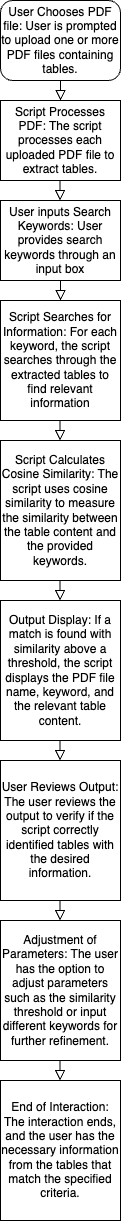

The diagram above was exported from draw.io. Its source (the exported page's mxGraphModel, read from the mxfile embedded in the PNG):
<mxGraphModel dx="228" dy="642" grid="1" gridSize="10" guides="1" tooltips="1" connect="1" arrows="1" fold="1" page="1" pageScale="1" pageWidth="827" pageHeight="1169" math="0" shadow="0">
  <root>
    <mxCell id="WIyWlLk6GJQsqaUBKTNV-0" />
    <mxCell id="WIyWlLk6GJQsqaUBKTNV-1" parent="WIyWlLk6GJQsqaUBKTNV-0" />
    <mxCell id="WIyWlLk6GJQsqaUBKTNV-2" value="" style="rounded=0;html=1;jettySize=auto;orthogonalLoop=1;fontSize=11;endArrow=block;endFill=0;endSize=8;strokeWidth=1;shadow=0;labelBackgroundColor=none;edgeStyle=orthogonalEdgeStyle;" parent="WIyWlLk6GJQsqaUBKTNV-1" source="WIyWlLk6GJQsqaUBKTNV-3" edge="1">
      <mxGeometry relative="1" as="geometry">
        <mxPoint x="220" y="180" as="targetPoint" />
      </mxGeometry>
    </mxCell>
    <mxCell id="WIyWlLk6GJQsqaUBKTNV-3" value="User Chooses PDF file: User is prompted to upload one or more PDF files containing tables." style="rounded=1;whiteSpace=wrap;html=1;fontSize=12;glass=0;strokeWidth=1;shadow=0;" parent="WIyWlLk6GJQsqaUBKTNV-1" vertex="1">
      <mxGeometry x="160" y="80" width="120" height="80" as="geometry" />
    </mxCell>
    <mxCell id="A8QkpxKr-OeuhdtyUZER-0" value="Script Processes PDF: The script processes each uploaded PDF file to extract tables." style="rounded=0;whiteSpace=wrap;html=1;" vertex="1" parent="WIyWlLk6GJQsqaUBKTNV-1">
      <mxGeometry x="160" y="180" width="120" height="80" as="geometry" />
    </mxCell>
    <mxCell id="A8QkpxKr-OeuhdtyUZER-1" value="User inputs Search Keywords: User provides search keywords through an input box" style="rounded=0;whiteSpace=wrap;html=1;" vertex="1" parent="WIyWlLk6GJQsqaUBKTNV-1">
      <mxGeometry x="160" y="280" width="120" height="80" as="geometry" />
    </mxCell>
    <mxCell id="A8QkpxKr-OeuhdtyUZER-5" value="" style="rounded=0;html=1;jettySize=auto;orthogonalLoop=1;fontSize=11;endArrow=block;endFill=0;endSize=8;strokeWidth=1;shadow=0;labelBackgroundColor=none;edgeStyle=orthogonalEdgeStyle;" edge="1" parent="WIyWlLk6GJQsqaUBKTNV-1">
      <mxGeometry relative="1" as="geometry">
        <mxPoint x="220" y="360" as="sourcePoint" />
        <mxPoint x="220" y="380" as="targetPoint" />
      </mxGeometry>
    </mxCell>
    <mxCell id="A8QkpxKr-OeuhdtyUZER-6" value="Script Searches for Information: For each keyword, the script searches through the extracted tables to find relevant information" style="rounded=0;whiteSpace=wrap;html=1;" vertex="1" parent="WIyWlLk6GJQsqaUBKTNV-1">
      <mxGeometry x="160" y="380" width="120" height="120" as="geometry" />
    </mxCell>
    <mxCell id="A8QkpxKr-OeuhdtyUZER-8" value="" style="rounded=0;html=1;jettySize=auto;orthogonalLoop=1;fontSize=11;endArrow=block;endFill=0;endSize=8;strokeWidth=1;shadow=0;labelBackgroundColor=none;edgeStyle=orthogonalEdgeStyle;" edge="1" parent="WIyWlLk6GJQsqaUBKTNV-1">
      <mxGeometry relative="1" as="geometry">
        <mxPoint x="219.5" y="260" as="sourcePoint" />
        <mxPoint x="219.5" y="280" as="targetPoint" />
      </mxGeometry>
    </mxCell>
    <mxCell id="A8QkpxKr-OeuhdtyUZER-9" value="Script Calculates Cosine Similarity: The script uses cosine similarity to measure the similarity between the table content and the provided keywords." style="rounded=0;whiteSpace=wrap;html=1;" vertex="1" parent="WIyWlLk6GJQsqaUBKTNV-1">
      <mxGeometry x="160" y="520" width="120" height="140" as="geometry" />
    </mxCell>
    <mxCell id="A8QkpxKr-OeuhdtyUZER-11" value="" style="rounded=0;html=1;jettySize=auto;orthogonalLoop=1;fontSize=11;endArrow=block;endFill=0;endSize=8;strokeWidth=1;shadow=0;labelBackgroundColor=none;edgeStyle=orthogonalEdgeStyle;" edge="1" parent="WIyWlLk6GJQsqaUBKTNV-1">
      <mxGeometry relative="1" as="geometry">
        <mxPoint x="219.5" y="500" as="sourcePoint" />
        <mxPoint x="219.5" y="520" as="targetPoint" />
      </mxGeometry>
    </mxCell>
    <mxCell id="A8QkpxKr-OeuhdtyUZER-12" value="" style="rounded=0;html=1;jettySize=auto;orthogonalLoop=1;fontSize=11;endArrow=block;endFill=0;endSize=8;strokeWidth=1;shadow=0;labelBackgroundColor=none;edgeStyle=orthogonalEdgeStyle;" edge="1" parent="WIyWlLk6GJQsqaUBKTNV-1">
      <mxGeometry relative="1" as="geometry">
        <mxPoint x="219.5" y="660" as="sourcePoint" />
        <mxPoint x="219.5" y="680" as="targetPoint" />
      </mxGeometry>
    </mxCell>
    <mxCell id="A8QkpxKr-OeuhdtyUZER-13" value="" style="rounded=0;html=1;jettySize=auto;orthogonalLoop=1;fontSize=11;endArrow=block;endFill=0;endSize=8;strokeWidth=1;shadow=0;labelBackgroundColor=none;edgeStyle=orthogonalEdgeStyle;" edge="1" parent="WIyWlLk6GJQsqaUBKTNV-1">
      <mxGeometry relative="1" as="geometry">
        <mxPoint x="219.5" y="1140" as="sourcePoint" />
        <mxPoint x="219.5" y="1160" as="targetPoint" />
      </mxGeometry>
    </mxCell>
    <mxCell id="A8QkpxKr-OeuhdtyUZER-14" value="" style="rounded=0;html=1;jettySize=auto;orthogonalLoop=1;fontSize=11;endArrow=block;endFill=0;endSize=8;strokeWidth=1;shadow=0;labelBackgroundColor=none;edgeStyle=orthogonalEdgeStyle;" edge="1" parent="WIyWlLk6GJQsqaUBKTNV-1">
      <mxGeometry relative="1" as="geometry">
        <mxPoint x="219.5" y="980" as="sourcePoint" />
        <mxPoint x="219.5" y="1000" as="targetPoint" />
      </mxGeometry>
    </mxCell>
    <mxCell id="A8QkpxKr-OeuhdtyUZER-15" value="" style="rounded=0;html=1;jettySize=auto;orthogonalLoop=1;fontSize=11;endArrow=block;endFill=0;endSize=8;strokeWidth=1;shadow=0;labelBackgroundColor=none;edgeStyle=orthogonalEdgeStyle;" edge="1" parent="WIyWlLk6GJQsqaUBKTNV-1">
      <mxGeometry relative="1" as="geometry">
        <mxPoint x="219.5" y="820" as="sourcePoint" />
        <mxPoint x="219.5" y="840" as="targetPoint" />
      </mxGeometry>
    </mxCell>
    <mxCell id="A8QkpxKr-OeuhdtyUZER-16" value="Output Display: If a match is found with similarity above a threshold, the script displays the PDF file name, keyword, and the relevant table content." style="rounded=0;whiteSpace=wrap;html=1;" vertex="1" parent="WIyWlLk6GJQsqaUBKTNV-1">
      <mxGeometry x="160" y="680" width="120" height="140" as="geometry" />
    </mxCell>
    <mxCell id="A8QkpxKr-OeuhdtyUZER-17" value="User Reviews Output: The user reviews the output to verify if the script correctly identified tables with the desired information." style="rounded=0;whiteSpace=wrap;html=1;" vertex="1" parent="WIyWlLk6GJQsqaUBKTNV-1">
      <mxGeometry x="160" y="840" width="120" height="140" as="geometry" />
    </mxCell>
    <mxCell id="A8QkpxKr-OeuhdtyUZER-18" value="Adjustment of Parameters: The user has the option to adjust parameters such as the similarity threshold or input different keywords for further refinement." style="rounded=0;whiteSpace=wrap;html=1;" vertex="1" parent="WIyWlLk6GJQsqaUBKTNV-1">
      <mxGeometry x="160" y="1000" width="120" height="140" as="geometry" />
    </mxCell>
    <mxCell id="A8QkpxKr-OeuhdtyUZER-19" value="End of Interaction: The interaction ends, and the user has the necessary information from the tables that match the specified criteria." style="rounded=0;whiteSpace=wrap;html=1;" vertex="1" parent="WIyWlLk6GJQsqaUBKTNV-1">
      <mxGeometry x="160" y="1160" width="120" height="140" as="geometry" />
    </mxCell>
  </root>
</mxGraphModel>